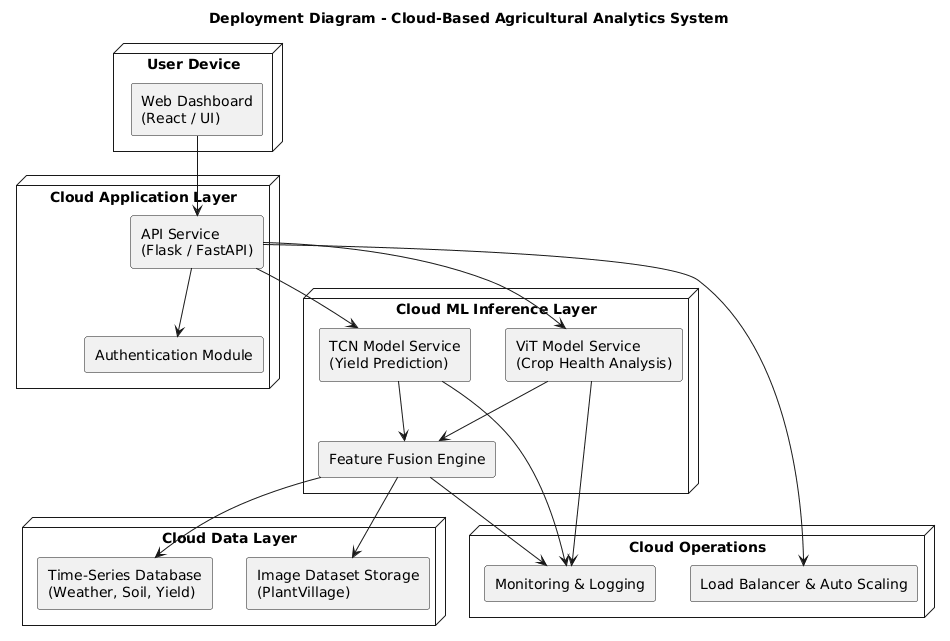

The diagram above was rendered by PlantUML. Its source (embedded in the PNG):
@startuml
title Deployment Diagram - Cloud-Based Agricultural Analytics System

skinparam componentStyle rectangle

node "User Device" {
    WD as [Web Dashboard\n(React / UI)]
}

node "Cloud Application Layer" {
    API as [API Service\n(Flask / FastAPI)]
    AUTH as [Authentication Module]
}

node "Cloud ML Inference Layer" {
    TCN as [TCN Model Service\n(Yield Prediction)]
    VIT as [ViT Model Service\n(Crop Health Analysis)]
    FF as [Feature Fusion Engine]
}

node "Cloud Data Layer" {
    TSDB as [Time-Series Database\n(Weather, Soil, Yield)]
    IMGDB as [Image Dataset Storage\n(PlantVillage)]
}

node "Cloud Operations" {
    MON as [Monitoring & Logging]
    LB as [Load Balancer & Auto Scaling]
}

WD --> API
API --> AUTH

API --> TCN
API --> VIT

TCN --> FF
VIT --> FF

FF --> TSDB
FF --> IMGDB

API --> LB
TCN --> MON
VIT --> MON
FF --> MON
@enduml